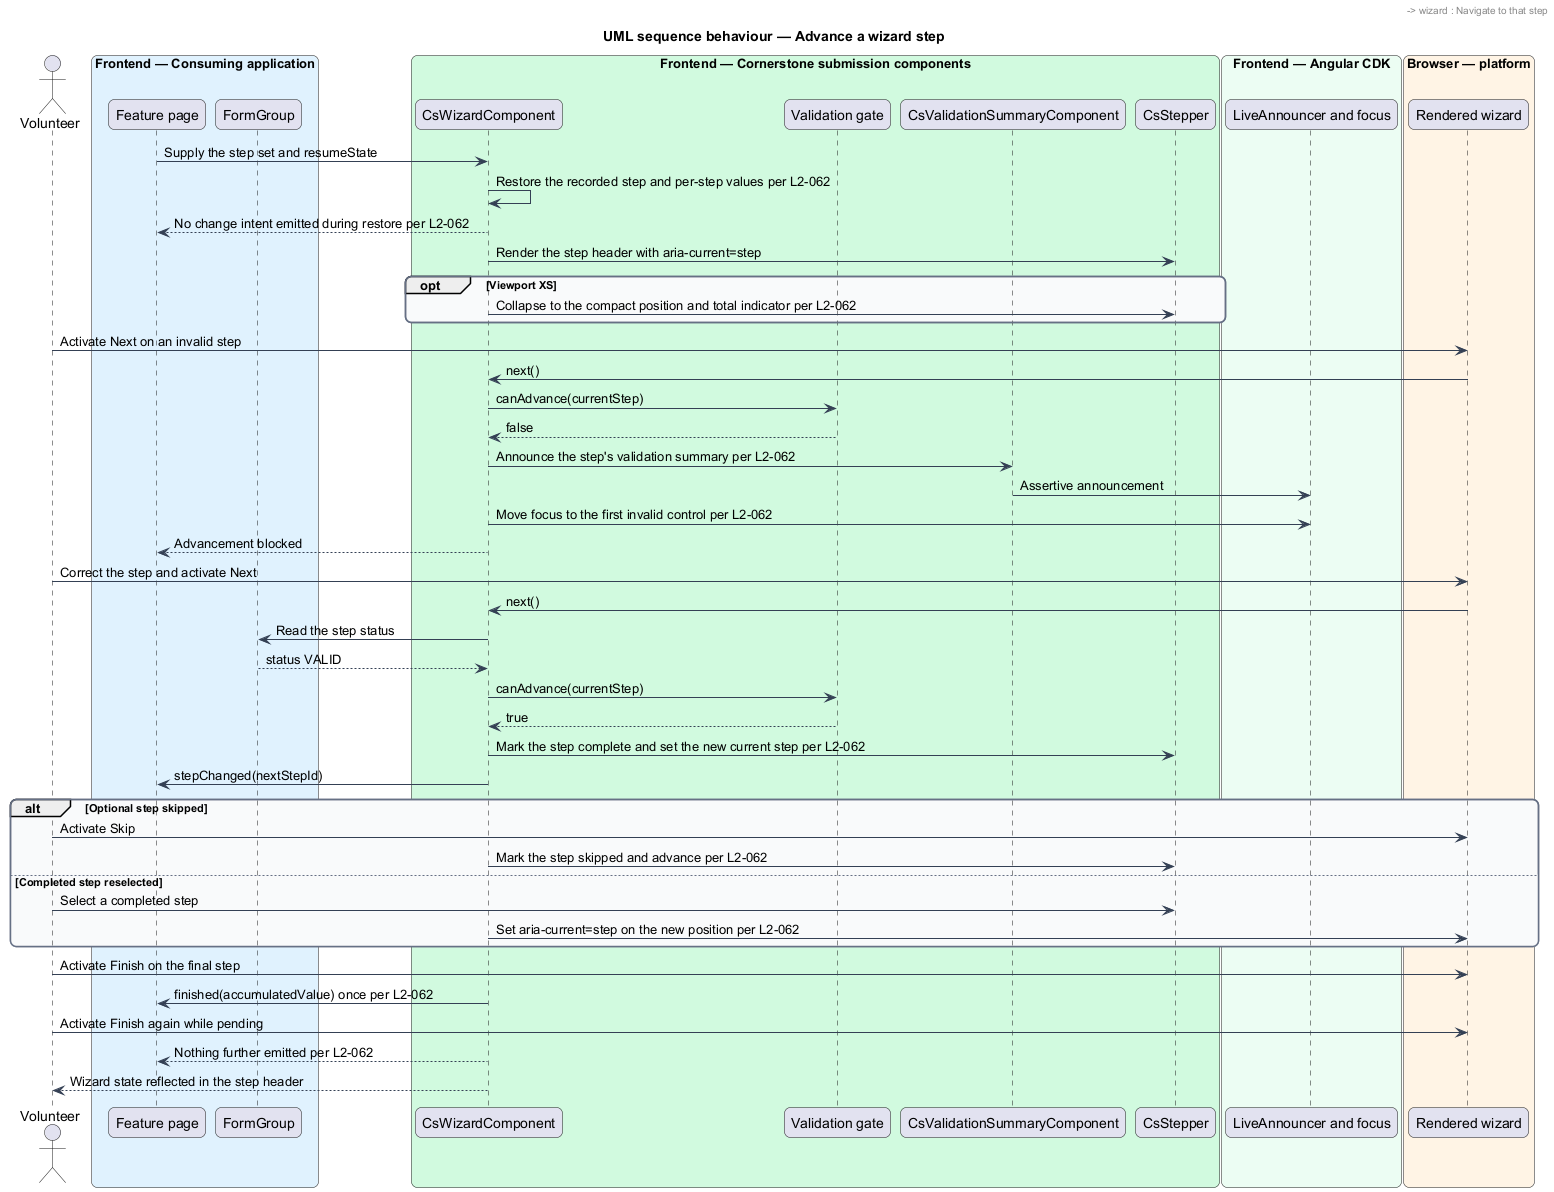

The diagram above was rendered by PlantUML. Its source (embedded in the PNG):
@startuml
title UML sequence behaviour — Advance a wizard step
skinparam backgroundColor #FFFFFF
skinparam shadowing false
skinparam roundcorner 12
skinparam defaultFontName Arial
skinparam ArrowColor #344054
skinparam rectangle {
  BorderColor #344054
  FontColor #101828
}
skinparam package {
  BorderColor #667085
  FontColor #101828
  BackgroundColor #F9FAFB
}
actor "Volunteer" as user
box "Frontend — Consuming application" #E0F2FE
  participant "Feature page" as page
  participant "FormGroup" as form
end box
box "Frontend — Cornerstone submission components" #D1FADF
  participant "CsWizardComponent" as wizard
  participant "Validation gate" as gate
  participant "CsValidationSummaryComponent" as summary
  participant "CsStepper" as header
end box
box "Frontend — Angular CDK" #ECFDF3
  participant "LiveAnnouncer and focus" as cdk
end box
box "Browser — platform" #FFF4E5
  participant "Rendered wizard" as dom
end box

page -> wizard : Supply the step set and resumeState
wizard -> wizard : Restore the recorded step and per-step values per L2-062
wizard --> page : No change intent emitted during restore per L2-062
wizard -> header : Render the step header with aria-current=step

opt Viewport XS
  wizard -> header : Collapse to the compact position and total indicator per L2-062
end

user -> dom : Activate Next on an invalid step
dom -> wizard : next()
wizard -> gate : canAdvance(currentStep)
gate --> wizard : false
wizard -> summary : Announce the step's validation summary per L2-062
summary -> cdk : Assertive announcement
wizard -> cdk : Move focus to the first invalid control per L2-062
wizard --> page : Advancement blocked

user -> dom : Correct the step and activate Next
dom -> wizard : next()
wizard -> form : Read the step status
form --> wizard : status VALID
wizard -> gate : canAdvance(currentStep)
gate --> wizard : true
wizard -> header : Mark the step complete and set the new current step per L2-062
wizard -> page : stepChanged(nextStepId)

alt Optional step skipped
  user -> dom : Activate Skip
  wizard -> header : Mark the step skipped and advance per L2-062
else Completed step reselected
  user -> header : Select a completed step
  header -> wizard : Navigate to that step
  wizard -> dom : Set aria-current=step on the new position per L2-062
end

user -> dom : Activate Finish on the final step
wizard -> page : finished(accumulatedValue) once per L2-062
user -> dom : Activate Finish again while pending
wizard --> page : Nothing further emitted per L2-062
wizard --> user : Wizard state reflected in the step header
@enduml